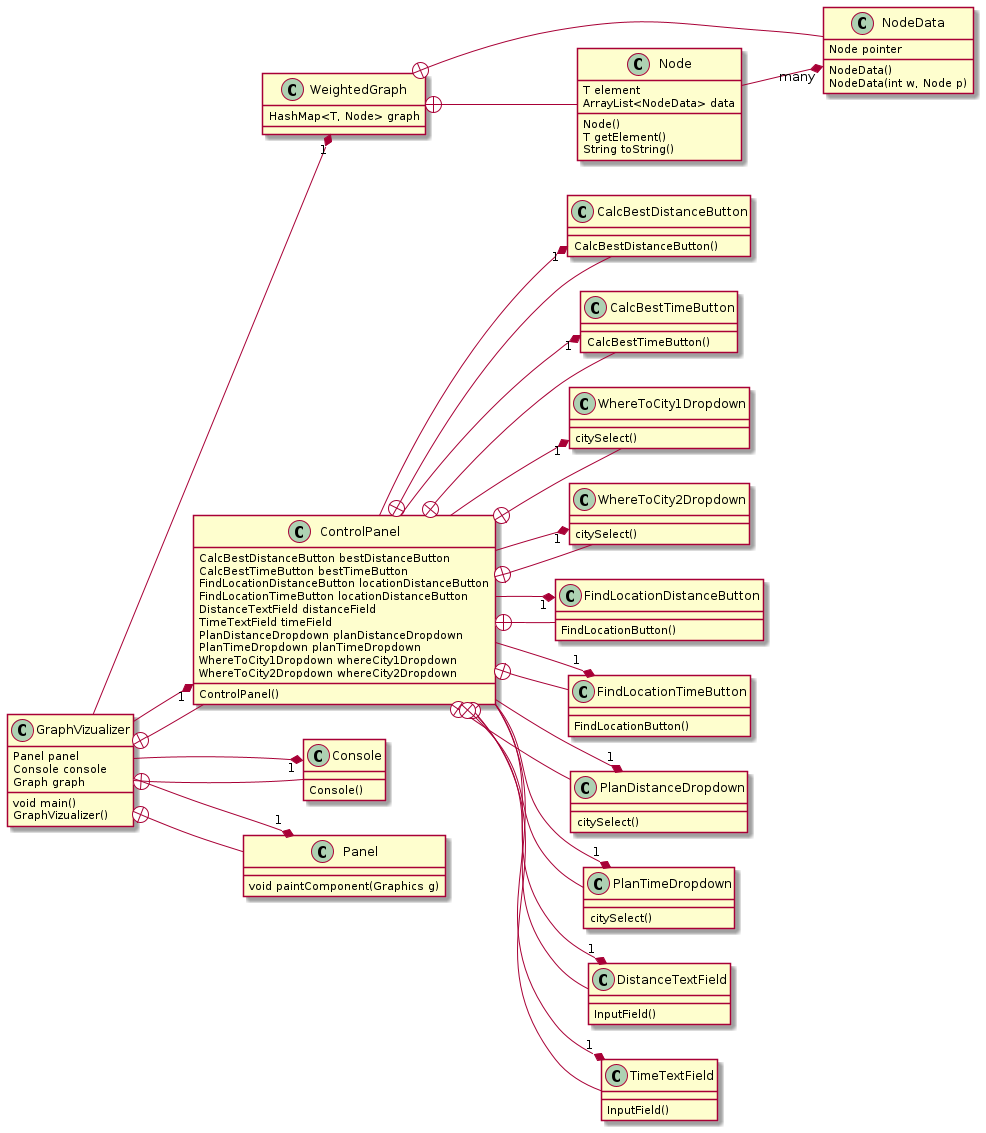

The diagram above was rendered by PlantUML. Its source (embedded in the PNG):
@startuml
left to right direction

class GraphVizualizer {
  Panel panel
  Console console
  Graph graph
  void main()
  GraphVizualizer()
}

class WeightedGraph {
  HashMap<T, Node> graph
}

class NodeData {
  Node pointer
  NodeData()
  NodeData(int w, Node p)
}

class Node {
  T element
  ArrayList<NodeData> data
  Node()
  T getElement()
  String toString()
}

class ControlPanel {
  CalcBestDistanceButton bestDistanceButton
  CalcBestTimeButton bestTimeButton
  FindLocationDistanceButton locationDistanceButton
  FindLocationTimeButton locationDistanceButton
  DistanceTextField distanceField
  TimeTextField timeField
  PlanDistanceDropdown planDistanceDropdown
  PlanTimeDropdown planTimeDropdown
  WhereToCity1Dropdown whereCity1Dropdown
  WhereToCity2Dropdown whereCity2Dropdown
  ControlPanel()
}

class CalcBestDistanceButton {
  CalcBestDistanceButton() 
}

class CalcBestTimeButton {
  CalcBestTimeButton()
}

class WhereToCity1Dropdown {
  citySelect()
}

class WhereToCity2Dropdown {
  citySelect()
}

class FindLocationDistanceButton {
  FindLocationButton()
}

class FindLocationTimeButton {
  FindLocationButton()
}

class PlanDistanceDropdown {
  citySelect()
}

class PlanTimeDropdown {
  citySelect()
}

class DistanceTextField {
  InputField()
}

class TimeTextField {
  InputField()
}

class Console {
  Console()
}

class Panel {
  void paintComponent(Graphics g)
}

WeightedGraph +-- NodeData
WeightedGraph +-- Node

Node --* "many" NodeData
  
GraphVizualizer +-- ControlPanel
GraphVizualizer +-- Console
GraphVizualizer +-- Panel

GraphVizualizer --* "1" ControlPanel
GraphVizualizer --* "1" Console
GraphVizualizer --* "1" Panel
GraphVizualizer --* "1" WeightedGraph

ControlPanel +-- CalcBestDistanceButton
ControlPanel +-- CalcBestTimeButton
ControlPanel +-- FindLocationDistanceButton
ControlPanel +-- FindLocationTimeButton
ControlPanel +-- DistanceTextField
ControlPanel +-- TimeTextField
ControlPanel +-- PlanDistanceDropdown
ControlPanel +-- PlanTimeDropdown
ControlPanel +-- WhereToCity1Dropdown
ControlPanel +-- WhereToCity2Dropdown

ControlPanel --* "1" CalcBestDistanceButton
ControlPanel --* "1" CalcBestTimeButton
ControlPanel --* "1" FindLocationDistanceButton
ControlPanel --* "1" FindLocationTimeButton
ControlPanel --* "1" DistanceTextField
ControlPanel --* "1" TimeTextField
ControlPanel --* "1" PlanDistanceDropdown
ControlPanel --* "1" PlanTimeDropdown
ControlPanel --* "1" WhereToCity1Dropdown
ControlPanel --* "1" WhereToCity2Dropdown
@enduml